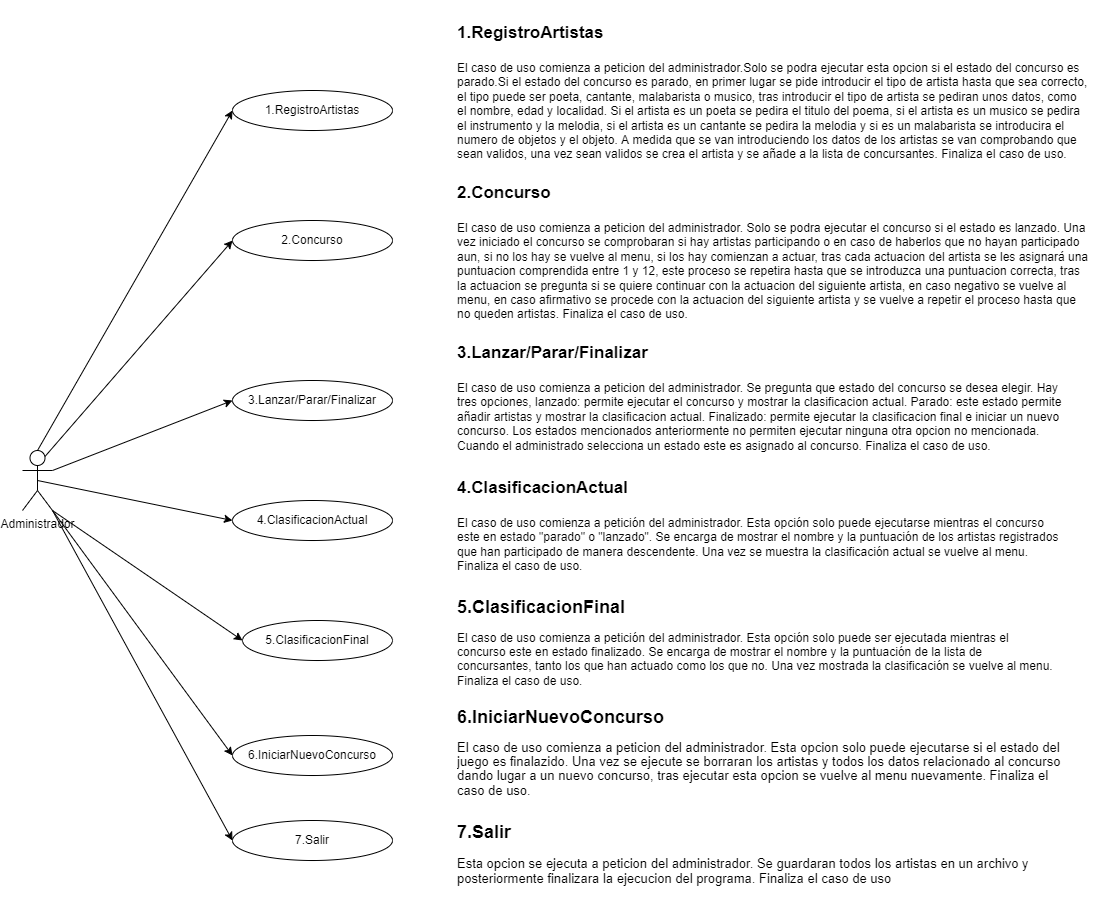

The diagram above was exported from draw.io. Its source (the exported page's mxGraphModel, read from the mxfile embedded in the PNG):
<mxGraphModel dx="2031" dy="2318" grid="1" gridSize="10" guides="1" tooltips="1" connect="1" arrows="1" fold="1" page="1" pageScale="1" pageWidth="827" pageHeight="1169" math="0" shadow="0">
  <root>
    <mxCell id="0" />
    <mxCell id="1" parent="0" />
    <mxCell id="O62AWXGipBJVSwixSydd-10" style="rounded=0;orthogonalLoop=1;jettySize=auto;html=1;exitX=0.5;exitY=0;exitDx=0;exitDy=0;exitPerimeter=0;entryX=0;entryY=0.5;entryDx=0;entryDy=0;" edge="1" parent="1" source="O62AWXGipBJVSwixSydd-1" target="O62AWXGipBJVSwixSydd-2">
      <mxGeometry relative="1" as="geometry" />
    </mxCell>
    <mxCell id="O62AWXGipBJVSwixSydd-11" style="edgeStyle=none;rounded=0;orthogonalLoop=1;jettySize=auto;html=1;exitX=0.75;exitY=0.1;exitDx=0;exitDy=0;exitPerimeter=0;entryX=0;entryY=0.5;entryDx=0;entryDy=0;" edge="1" parent="1" source="O62AWXGipBJVSwixSydd-1" target="O62AWXGipBJVSwixSydd-3">
      <mxGeometry relative="1" as="geometry" />
    </mxCell>
    <mxCell id="O62AWXGipBJVSwixSydd-12" style="edgeStyle=none;rounded=0;orthogonalLoop=1;jettySize=auto;html=1;exitX=1;exitY=0.3333333333333333;exitDx=0;exitDy=0;exitPerimeter=0;entryX=0;entryY=0.5;entryDx=0;entryDy=0;" edge="1" parent="1" source="O62AWXGipBJVSwixSydd-1" target="O62AWXGipBJVSwixSydd-4">
      <mxGeometry relative="1" as="geometry" />
    </mxCell>
    <mxCell id="O62AWXGipBJVSwixSydd-13" style="edgeStyle=none;rounded=0;orthogonalLoop=1;jettySize=auto;html=1;exitX=0.5;exitY=0.5;exitDx=0;exitDy=0;exitPerimeter=0;entryX=0;entryY=0.5;entryDx=0;entryDy=0;" edge="1" parent="1" source="O62AWXGipBJVSwixSydd-1" target="O62AWXGipBJVSwixSydd-5">
      <mxGeometry relative="1" as="geometry" />
    </mxCell>
    <mxCell id="O62AWXGipBJVSwixSydd-14" style="edgeStyle=none;rounded=0;orthogonalLoop=1;jettySize=auto;html=1;exitX=1;exitY=1;exitDx=0;exitDy=0;exitPerimeter=0;entryX=0;entryY=0.5;entryDx=0;entryDy=0;" edge="1" parent="1" source="O62AWXGipBJVSwixSydd-1" target="O62AWXGipBJVSwixSydd-6">
      <mxGeometry relative="1" as="geometry" />
    </mxCell>
    <mxCell id="O62AWXGipBJVSwixSydd-15" style="edgeStyle=none;rounded=0;orthogonalLoop=1;jettySize=auto;html=1;exitX=1;exitY=1;exitDx=0;exitDy=0;exitPerimeter=0;entryX=0;entryY=0.5;entryDx=0;entryDy=0;" edge="1" parent="1" source="O62AWXGipBJVSwixSydd-1" target="O62AWXGipBJVSwixSydd-7">
      <mxGeometry relative="1" as="geometry" />
    </mxCell>
    <mxCell id="O62AWXGipBJVSwixSydd-16" style="edgeStyle=none;rounded=0;orthogonalLoop=1;jettySize=auto;html=1;exitX=1;exitY=1;exitDx=0;exitDy=0;exitPerimeter=0;entryX=0;entryY=0.5;entryDx=0;entryDy=0;" edge="1" parent="1" source="O62AWXGipBJVSwixSydd-1" target="O62AWXGipBJVSwixSydd-8">
      <mxGeometry relative="1" as="geometry" />
    </mxCell>
    <mxCell id="O62AWXGipBJVSwixSydd-1" value="Administrador" style="shape=umlActor;verticalLabelPosition=bottom;verticalAlign=top;html=1;outlineConnect=0;" vertex="1" parent="1">
      <mxGeometry x="70" y="210" width="30" height="60" as="geometry" />
    </mxCell>
    <mxCell id="O62AWXGipBJVSwixSydd-2" value="1.RegistroArtistas" style="ellipse;whiteSpace=wrap;html=1;" vertex="1" parent="1">
      <mxGeometry x="280" y="-150" width="160" height="40" as="geometry" />
    </mxCell>
    <mxCell id="O62AWXGipBJVSwixSydd-3" value="2.Concurso" style="ellipse;whiteSpace=wrap;html=1;" vertex="1" parent="1">
      <mxGeometry x="280" y="-20" width="160" height="40" as="geometry" />
    </mxCell>
    <mxCell id="O62AWXGipBJVSwixSydd-4" value="3.Lanzar/Parar/Finalizar" style="ellipse;whiteSpace=wrap;html=1;" vertex="1" parent="1">
      <mxGeometry x="280" y="140" width="160" height="40" as="geometry" />
    </mxCell>
    <mxCell id="O62AWXGipBJVSwixSydd-5" value="4.ClasificacionActual&lt;span style=&quot;color: rgba(0 , 0 , 0 , 0) ; font-family: monospace ; font-size: 0px&quot;&gt;%3CmxGraphModel%3E%3Croot%3E%3CmxCell%20id%3D%220%22%2F%3E%3CmxCell%20id%3D%221%22%20parent%3D%220%22%2F%3E%3CmxCell%20id%3D%222%22%20value%3D%22Lanzar%2FParar%2FFinalizar%22%20style%3D%22ellipse%3BwhiteSpace%3Dwrap%3Bhtml%3D1%3B%22%20vertex%3D%221%22%20parent%3D%221%22%3E%3CmxGeometry%20x%3D%22200%22%20y%3D%22260%22%20width%3D%22150%22%20height%3D%2240%22%20as%3D%22geometry%22%2F%3E%3C%2FmxCell%3E%3C%2Froot%3E%3C%2FmxGraphModel%3E&lt;/span&gt;" style="ellipse;whiteSpace=wrap;html=1;" vertex="1" parent="1">
      <mxGeometry x="280" y="260" width="160" height="40" as="geometry" />
    </mxCell>
    <mxCell id="O62AWXGipBJVSwixSydd-6" value="5.ClasificacionFinal" style="ellipse;whiteSpace=wrap;html=1;" vertex="1" parent="1">
      <mxGeometry x="290" y="380" width="150" height="40" as="geometry" />
    </mxCell>
    <mxCell id="O62AWXGipBJVSwixSydd-7" value="6.IniciarNuevoConcurso" style="ellipse;whiteSpace=wrap;html=1;" vertex="1" parent="1">
      <mxGeometry x="280" y="495" width="160" height="40" as="geometry" />
    </mxCell>
    <mxCell id="O62AWXGipBJVSwixSydd-8" value="7.Salir" style="ellipse;whiteSpace=wrap;html=1;" vertex="1" parent="1">
      <mxGeometry x="280" y="580" width="160" height="40" as="geometry" />
    </mxCell>
    <mxCell id="O62AWXGipBJVSwixSydd-19" value="&lt;p style=&quot;line-height: 1&quot;&gt;&lt;/p&gt;&lt;h1&gt;&lt;font style=&quot;font-size: 17px ; line-height: 0.7&quot;&gt;1.RegistroArtistas&lt;/font&gt;&lt;/h1&gt;&lt;p&gt;El caso de uso comienza a peticion del administrador.Solo se podra ejecutar esta opcion si el estado del concurso es parado.Si el estado del concurso es parado, en primer lugar se pide introducir el tipo de artista hasta que sea correcto, el tipo puede ser poeta, cantante, malabarista o musico, tras introducir el tipo de artista se pediran unos datos, como el nombre, edad y localidad. Si el artista es un poeta se pedira el titulo del poema, si el artista es un musico se pedira el instrumento y la melodia, si el artista es un cantante se pedira la melodia y si es un malabarista se introducira el numero de objetos y el objeto. A medida que se van introduciendo los datos de los artistas se van comprobando que sean validos, una vez sean validos se crea el artista y se añade a la lista de concursantes. Finaliza el caso de uso.&lt;/p&gt;&lt;p&gt;&lt;/p&gt;" style="text;html=1;strokeColor=none;fillColor=none;spacing=5;spacingTop=-20;whiteSpace=wrap;overflow=hidden;rounded=0;" vertex="1" parent="1">
      <mxGeometry x="500" y="-230" width="640" height="160" as="geometry" />
    </mxCell>
    <mxCell id="O62AWXGipBJVSwixSydd-20" value="&lt;h1&gt;&lt;font style=&quot;font-size: 17px ; line-height: 0.7&quot;&gt;2.Concurso&lt;/font&gt;&lt;/h1&gt;&lt;p&gt;El caso de uso comienza a peticion del administrador. Solo se podra ejecutar el concurso si el estado es lanzado. Una vez iniciado el concurso se comprobaran si hay artistas participando o en caso de haberlos que no hayan participado aun, si no los hay se vuelve al menu, si los hay comienzan a actuar, tras cada actuacion del artista se les asignará una puntuacion comprendida entre 1 y 12, este proceso se repetira hasta que se introduzca una puntuacion correcta, tras la actuacion se pregunta si se quiere continuar con la actuacion del siguiente artista, en caso negativo se vuelve al menu, en caso afirmativo se procede con la actuacion del siguiente artista y se vuelve a repetir el proceso hasta que no queden artistas. Finaliza el caso de uso.&lt;/p&gt;" style="text;html=1;strokeColor=none;fillColor=none;spacing=5;spacingTop=-20;whiteSpace=wrap;overflow=hidden;rounded=0;" vertex="1" parent="1">
      <mxGeometry x="500" y="-70" width="640" height="160" as="geometry" />
    </mxCell>
    <mxCell id="O62AWXGipBJVSwixSydd-21" value="&lt;h1&gt;&lt;font style=&quot;font-size: 17px ; line-height: 0.7&quot;&gt;3.Lanzar/Parar/Finalizar&lt;/font&gt;&lt;/h1&gt;&lt;p&gt;El caso de uso comienza a peticion del administrador. Se pregunta que estado del concurso se desea elegir. Hay tres opciones, lanzado: permite ejecutar el concurso y mostrar la clasificacion actual. Parado: este estado permite añadir artistas y mostrar la clasificacion actual. Finalizado: permite ejecutar la clasificacion final e iniciar un nuevo concurso. Los estados mencionados anteriormente no permiten ejecutar ninguna otra opcion no mencionada. Cuando el administrado selecciona un estado este es asignado al concurso. Finaliza el caso de uso.&lt;/p&gt;" style="text;html=1;strokeColor=none;fillColor=none;spacing=5;spacingTop=-20;whiteSpace=wrap;overflow=hidden;rounded=0;" vertex="1" parent="1">
      <mxGeometry x="500" y="90" width="620" height="130" as="geometry" />
    </mxCell>
    <mxCell id="O62AWXGipBJVSwixSydd-23" value="&lt;h1 style=&quot;font-size: 18px&quot;&gt;&lt;font style=&quot;font-size: 18px&quot;&gt;5.ClasificacionFinal&lt;/font&gt;&lt;/h1&gt;&lt;p&gt;&lt;font style=&quot;font-size: 12px&quot;&gt;El caso de uso comienza a petición del administrador. Esta opción solo puede ser ejecutada mientras el concurso este en estado finalizado. Se encarga de mostrar el nombre y la puntuación de la lista de concursantes, tanto los que han actuado como los que no. Una vez mostrada la clasificación se vuelve al menu. Finaliza el caso de uso.&lt;/font&gt;&lt;/p&gt;" style="text;html=1;strokeColor=none;fillColor=none;spacing=5;spacingTop=-20;whiteSpace=wrap;overflow=hidden;rounded=0;" vertex="1" parent="1">
      <mxGeometry x="500" y="355" width="610" height="110" as="geometry" />
    </mxCell>
    <mxCell id="O62AWXGipBJVSwixSydd-25" value="&lt;h1 style=&quot;font-size: 18px&quot;&gt;&lt;font style=&quot;font-size: 18px&quot;&gt;6.IniciarNuevoConcurso&lt;/font&gt;&lt;/h1&gt;&lt;p&gt;&lt;font style=&quot;line-height: 1.1 ; font-size: 13px&quot;&gt;El caso de uso comienza a peticion del administrador. Esta opcion solo puede ejecutarse si el estado del juego es finalazido. Una vez se ejecute se borraran los artistas y todos los datos relacionado al concurso dando lugar a un nuevo concurso, tras ejecutar esta opcion se vuelve al menu nuevamente. Finaliza el caso de uso.&lt;/font&gt;&lt;/p&gt;" style="text;html=1;strokeColor=none;fillColor=none;spacing=5;spacingTop=-20;whiteSpace=wrap;overflow=hidden;rounded=0;" vertex="1" parent="1">
      <mxGeometry x="500" y="465" width="615" height="100" as="geometry" />
    </mxCell>
    <mxCell id="O62AWXGipBJVSwixSydd-26" value="&lt;h1 style=&quot;font-size: 18px&quot;&gt;&lt;font style=&quot;font-size: 18px&quot;&gt;7.Salir&lt;/font&gt;&lt;/h1&gt;&lt;p&gt;&lt;font style=&quot;font-size: 13px&quot;&gt;Esta opcion se ejecuta a peticion del administrador. Se guardaran todos los artistas en un archivo y posteriormente finalizara la ejecucion del programa. Finaliza el caso de uso&lt;/font&gt;&lt;/p&gt;" style="text;html=1;strokeColor=none;fillColor=none;spacing=5;spacingTop=-20;whiteSpace=wrap;overflow=hidden;rounded=0;" vertex="1" parent="1">
      <mxGeometry x="500" y="580" width="640" height="90" as="geometry" />
    </mxCell>
    <mxCell id="O62AWXGipBJVSwixSydd-27" value="&lt;h1&gt;&lt;font style=&quot;font-size: 17px ; line-height: 0.7&quot;&gt;4.ClasificacionActual&lt;/font&gt;&lt;/h1&gt;&lt;p&gt;El caso de uso comienza a petición del administrador. Esta opción solo puede ejecutarse mientras el concurso este en estado &quot;parado&quot; o &quot;lanzado&quot;. Se encarga de mostrar el nombre y la puntuación de los artistas registrados que han participado de manera descendente. Una vez se muestra la clasificación actual se vuelve al menu. Finaliza el caso de uso.&lt;/p&gt;" style="text;html=1;strokeColor=none;fillColor=none;spacing=5;spacingTop=-20;whiteSpace=wrap;overflow=hidden;rounded=0;" vertex="1" parent="1">
      <mxGeometry x="500" y="225" width="620" height="130" as="geometry" />
    </mxCell>
  </root>
</mxGraphModel>